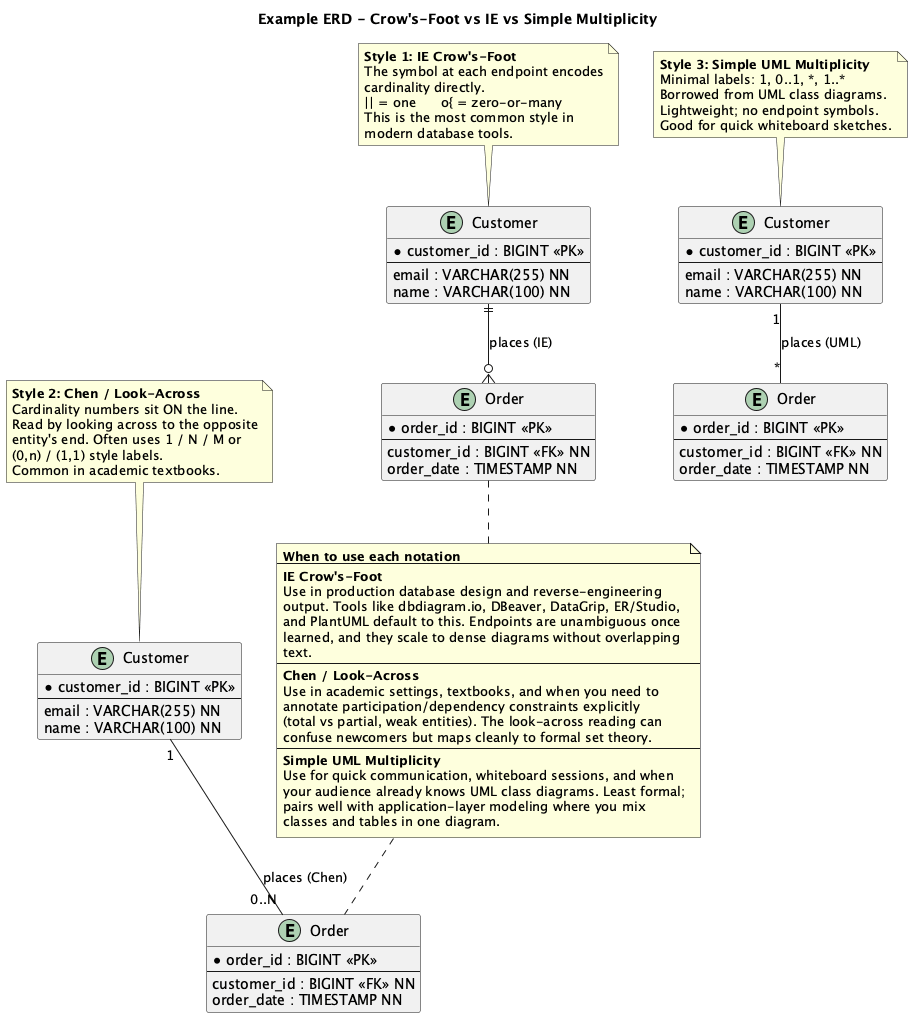

The diagram above was rendered by PlantUML. Its source (embedded in the PNG):
@startuml
' ============================================================================
' METADATA
'   author:       TheRobotDrafts Examples
'   description:  Side-by-side comparison of three ERD cardinality notations - IE crow's-foot, Chen/look-across, and simple UML multiplicity labels - on the same Customer-to-Order entity pair
'   usecase:      Educational example showing when each notation style is used and how to read them
'   complexity:   medium
'   domain:       Notation Reference
' ============================================================================
title Example ERD - Crow's-Foot vs IE vs Simple Multiplicity

' ============================================================
' This variant answers a common question: "Why does this
' relationship line look different in tool X vs tool Y?"
' The SAME business rule - "A Customer places zero-or-more
' Orders; each Order belongs to exactly one Customer" - can be
' drawn three ways. All three mean the same thing; the difference
' is notation convention.
' ============================================================
'
' NOTATION 1: IE (INFORMATION ENGINEERING) CROW'S-FOOT
'   Uses symbols at the line endpoints:
'     ||  = exactly one (a bar)
'     o{  = zero-or-many (a circle + crow's foot)
'     |{  = one-or-many (a bar + crow's foot)
'     o|  = zero-or-one (a circle + bar)
'   This is the DEFAULT in most modern ERD tools (dbdiagram.io,
'   Lucidchart, DBeaver, DataGrip). PlantUML uses this natively.
'
' NOTATION 2: CHEN / LOOK-ACROSS
'   Uses cardinality numbers or letters ON the line itself:
'     1, N, M  or  (0,n), (1,1), (0,*)
'   The numbers are placed near the OPPOSITE entity (look-across
'   rule). PlantUML can emulate this with multiplicity labels.
'
' NOTATION 3: SIMPLE UML MULTIPLICITY
'   Uses 1, 0..1, *, 1..* labels in quotes near each end.
'   Common in UML class-diagram-style tools adapted for ERD.
'   PlantUML supports this via "1" -- "*" syntax.
' ============================================================

' ============================================================
' SHARED ENTITIES (identical structure for all three comparisons)
' ============================================================

entity "Customer" as cust_a {
  * customer_id : BIGINT <<PK>>
  --
  email : VARCHAR(255) NN
  name : VARCHAR(100) NN
}

entity "Order" as ord_a {
  * order_id : BIGINT <<PK>>
  --
  customer_id : BIGINT <<FK>> NN
  order_date : TIMESTAMP NN
}

entity "Customer" as cust_b {
  * customer_id : BIGINT <<PK>>
  --
  email : VARCHAR(255) NN
  name : VARCHAR(100) NN
}

entity "Order" as ord_b {
  * order_id : BIGINT <<PK>>
  --
  customer_id : BIGINT <<FK>> NN
  order_date : TIMESTAMP NN
}

entity "Customer" as cust_c {
  * customer_id : BIGINT <<PK>>
  --
  email : VARCHAR(255) NN
  name : VARCHAR(100) NN
}

entity "Order" as ord_c {
  * order_id : BIGINT <<PK>>
  --
  customer_id : BIGINT <<FK>> NN
  order_date : TIMESTAMP NN
}

' ============================================================
' STYLE 1: IE CROW'S-FOOT (PlantUML native)
' ||--o{ = exactly-one on the left, zero-or-many on the right.
' Read: "One Customer has zero-or-many Orders."
' ============================================================
note top of cust_a
  <b>Style 1: IE Crow's-Foot</b>
  The symbol at each endpoint encodes
  cardinality directly.
  || = one      o{ = zero-or-many
  This is the most common style in
  modern database tools.
end note

cust_a ||--o{ ord_a : "places (IE)"

' ============================================================
' STYLE 2: CHEN / LOOK-ACROSS with multiplicity labels
' PlantUML renders "1" and "0..N" as labels near each end.
' In true Chen notation the cardinality is read by looking at
' the FAR end of the line from each entity. Here we attach
' explicit labels to approximate that reading.
' ============================================================
note top of cust_b
  <b>Style 2: Chen / Look-Across</b>
  Cardinality numbers sit ON the line.
  Read by looking across to the opposite
  entity's end. Often uses 1 / N / M or
  (0,n) / (1,1) style labels.
  Common in academic textbooks.
end note

cust_b "1" -- "0..N" ord_b : "places (Chen)"

' ============================================================
' STYLE 3: SIMPLE UML MULTIPLICITY
' Uses the "1" .. "*" label syntax borrowed from UML class
' diagrams. * means "many" (0..*), 1 means "exactly one".
' ============================================================
note top of cust_c
  <b>Style 3: Simple UML Multiplicity</b>
  Minimal labels: 1, 0..1, *, 1..*
  Borrowed from UML class diagrams.
  Lightweight; no endpoint symbols.
  Good for quick whiteboard sketches.
end note

cust_c "1" -- "*" ord_c : "places (UML)"

' ============================================================
' SUMMARY COMPARISON TABLE (as a note)
' ============================================================
note as ComparisonNote
  <b>When to use each notation</b>
  --
  <b>IE Crow's-Foot</b>
  Use in production database design and reverse-engineering
  output. Tools like dbdiagram.io, DBeaver, DataGrip, ER/Studio,
  and PlantUML default to this. Endpoints are unambiguous once
  learned, and they scale to dense diagrams without overlapping
  text.
  --
  <b>Chen / Look-Across</b>
  Use in academic settings, textbooks, and when you need to
  annotate participation/dependency constraints explicitly
  (total vs partial, weak entities). The look-across reading can
  confuse newcomers but maps cleanly to formal set theory.
  --
  <b>Simple UML Multiplicity</b>
  Use for quick communication, whiteboard sessions, and when
  your audience already knows UML class diagrams. Least formal;
  pairs well with application-layer modeling where you mix
  classes and tables in one diagram.
end note

ord_a .. ComparisonNote
ComparisonNote .. ord_b

' ============================================================
' READING CROW'S-FOOT SYMBOLS - QUICK REFERENCE
'   ||--||    one-to-one       (exactly one / exactly one)
'   ||--o|    one-to-zero-or-one
'   ||--o{    one-to-zero-or-many  (most common for FK parents)
'   ||--|{    one-to-one-or-many   (identifying / mandatory)
'   }o--o{    many-to-many         (resolve with a join table)
'
' LEFT SIDE codes (closest to first entity):
'   ||  exactly one
'   o|  zero or one
'   }o  zero or many
'   }|  one or many
'
' RIGHT SIDE codes (closest to second entity) use the same set
' mirrored:  ||  o{  |{  o|
' ============================================================

@enduml